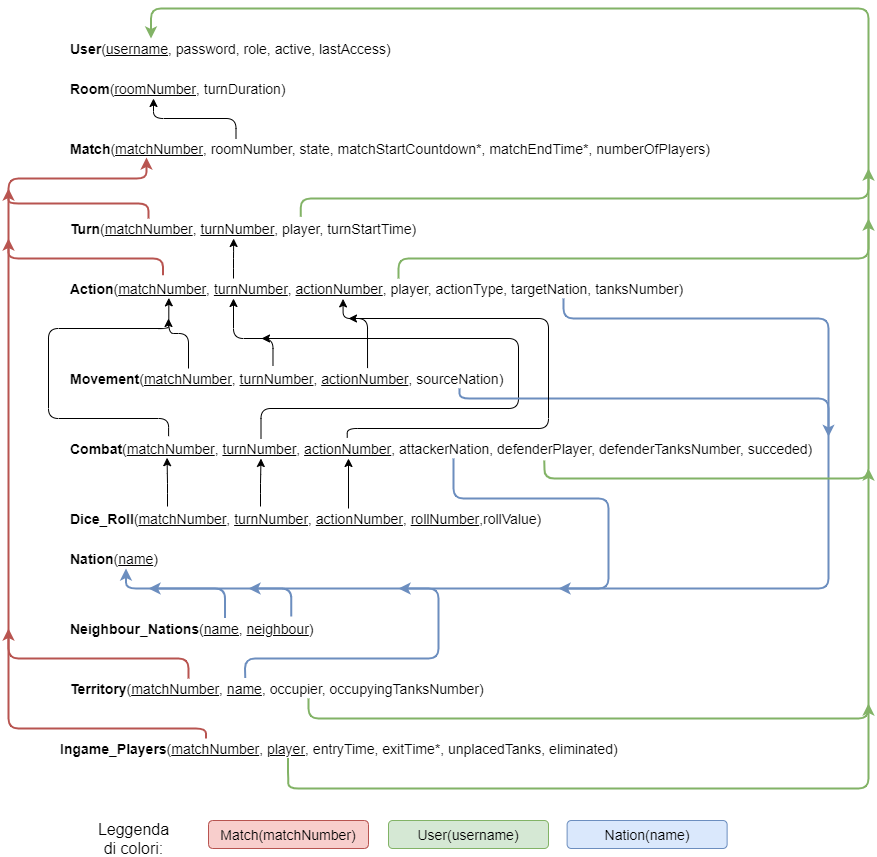

The diagram above was exported from draw.io. Its source (the exported page's mxGraphModel, read from the mxfile embedded in the PNG):
<mxGraphModel dx="1422" dy="822" grid="1" gridSize="10" guides="1" tooltips="1" connect="1" arrows="1" fold="1" page="1" pageScale="1" pageWidth="1100" pageHeight="850" background="#ffffff" math="0" shadow="0">
  <root>
    <mxCell id="0" />
    <mxCell id="1" parent="0" />
    <mxCell id="2" value="&lt;b style=&quot;font-size: 14px&quot;&gt;User&lt;/b&gt;(&lt;u style=&quot;font-size: 14px&quot;&gt;username&lt;/u&gt;, password, role, active, lastAccess)" style="text;html=1;strokeColor=none;fillColor=none;align=left;verticalAlign=middle;whiteSpace=wrap;rounded=0;fontSize=14;" vertex="1" parent="1">
      <mxGeometry x="160" y="120" width="330" height="20" as="geometry" />
    </mxCell>
    <mxCell id="3" value="&lt;b style=&quot;font-size: 14px&quot;&gt;Room&lt;/b&gt;(&lt;u&gt;roomNumber&lt;/u&gt;, turnDuration)" style="text;html=1;strokeColor=none;fillColor=none;align=left;verticalAlign=middle;whiteSpace=wrap;rounded=0;fontSize=14;" vertex="1" parent="1">
      <mxGeometry x="160" y="160" width="340" height="20" as="geometry" />
    </mxCell>
    <mxCell id="4" style="edgeStyle=orthogonalEdgeStyle;rounded=1;orthogonalLoop=1;jettySize=auto;html=1;exitX=0.25;exitY=0;exitDx=0;exitDy=0;entryX=0.25;entryY=1;entryDx=0;entryDy=0;strokeColor=#000000;fontSize=14;" edge="1" source="5" target="3" parent="1">
      <mxGeometry relative="1" as="geometry">
        <Array as="points">
          <mxPoint x="327" y="200" />
          <mxPoint x="245" y="200" />
        </Array>
      </mxGeometry>
    </mxCell>
    <mxCell id="5" value="&lt;b style=&quot;font-size: 14px&quot;&gt;Match&lt;/b&gt;(&lt;u&gt;matchNumber&lt;/u&gt;, roomNumber, state, matchStartCountdown*, matchEndTime*, numberOfPlayers)" style="text;html=1;strokeColor=none;fillColor=none;align=left;verticalAlign=middle;whiteSpace=wrap;rounded=0;fontSize=14;" vertex="1" parent="1">
      <mxGeometry x="160" y="220" width="670" height="20" as="geometry" />
    </mxCell>
    <mxCell id="6" value="&lt;b style=&quot;font-size: 14px&quot;&gt;Turn&lt;/b&gt;(&lt;u style=&quot;font-size: 14px&quot;&gt;matchNumber&lt;/u&gt;, &lt;u&gt;turnNumber&lt;/u&gt;, player, turnStartTime)" style="text;html=1;strokeColor=none;fillColor=none;align=left;verticalAlign=middle;whiteSpace=wrap;rounded=0;fontSize=14;" vertex="1" parent="1">
      <mxGeometry x="160" y="300" width="430" height="20" as="geometry" />
    </mxCell>
    <mxCell id="7" style="edgeStyle=orthogonalEdgeStyle;rounded=1;orthogonalLoop=1;jettySize=auto;html=1;exitX=0.25;exitY=0;exitDx=0;exitDy=0;entryX=0.384;entryY=1;entryDx=0;entryDy=0;entryPerimeter=0;strokeColor=#000000;fontSize=14;" edge="1" source="10" target="6" parent="1">
      <mxGeometry relative="1" as="geometry" />
    </mxCell>
    <mxCell id="8" style="edgeStyle=orthogonalEdgeStyle;rounded=1;orthogonalLoop=1;jettySize=auto;html=1;exitX=0.75;exitY=1;exitDx=0;exitDy=0;strokeColor=#6c8ebf;fontSize=14;fillColor=#dae8fc;strokeWidth=2;" edge="1" source="10" parent="1">
      <mxGeometry relative="1" as="geometry">
        <mxPoint x="920" y="518.3333333333335" as="targetPoint" />
        <Array as="points">
          <mxPoint x="655" y="400" />
          <mxPoint x="920" y="400" />
        </Array>
      </mxGeometry>
    </mxCell>
    <mxCell id="9" style="edgeStyle=orthogonalEdgeStyle;rounded=1;orthogonalLoop=1;jettySize=auto;html=1;exitX=0.5;exitY=0;exitDx=0;exitDy=0;strokeColor=#82b366;strokeWidth=2;fontSize=14;fillColor=#d5e8d4;" edge="1" source="10" parent="1">
      <mxGeometry relative="1" as="geometry">
        <mxPoint x="960" y="300" as="targetPoint" />
        <Array as="points">
          <mxPoint x="490" y="340" />
          <mxPoint x="960" y="340" />
        </Array>
      </mxGeometry>
    </mxCell>
    <mxCell id="10" value="&lt;b style=&quot;font-size: 14px&quot;&gt;Action&lt;/b&gt;(&lt;u style=&quot;font-size: 14px&quot;&gt;matchNumber&lt;/u&gt;, &lt;u&gt;turnNumber&lt;/u&gt;, &lt;u&gt;actionNumber&lt;/u&gt;, player, actionType, targetNation, tanksNumber)" style="text;html=1;strokeColor=none;fillColor=none;align=left;verticalAlign=middle;whiteSpace=wrap;rounded=0;fontSize=14;" vertex="1" parent="1">
      <mxGeometry x="160" y="360" width="660" height="20" as="geometry" />
    </mxCell>
    <mxCell id="11" style="edgeStyle=orthogonalEdgeStyle;rounded=1;orthogonalLoop=1;jettySize=auto;html=1;exitX=0.25;exitY=0;exitDx=0;exitDy=0;entryX=0.152;entryY=0.969;entryDx=0;entryDy=0;entryPerimeter=0;strokeColor=#000000;strokeWidth=1;fontSize=14;" edge="1" source="12" target="10" parent="1">
      <mxGeometry relative="1" as="geometry" />
    </mxCell>
    <mxCell id="12" value="&lt;b&gt;Movement&lt;/b&gt;(&lt;u&gt;matchNumber&lt;/u&gt;,&amp;nbsp;&lt;u&gt;turnNumber&lt;/u&gt;,&amp;nbsp;&lt;u&gt;actionNumber&lt;/u&gt;, sourceNation)" style="text;html=1;strokeColor=none;fillColor=none;align=left;verticalAlign=middle;whiteSpace=wrap;rounded=0;fontSize=14;" vertex="1" parent="1">
      <mxGeometry x="160" y="450" width="480" height="20" as="geometry" />
    </mxCell>
    <mxCell id="13" style="edgeStyle=orthogonalEdgeStyle;rounded=1;orthogonalLoop=1;jettySize=auto;html=1;exitX=0.25;exitY=0;exitDx=0;exitDy=0;strokeColor=#000000;fontSize=14;" edge="1" source="15" parent="1">
      <mxGeometry relative="1" as="geometry">
        <mxPoint x="353" y="420" as="targetPoint" />
        <Array as="points">
          <mxPoint x="353" y="490" />
          <mxPoint x="610" y="490" />
          <mxPoint x="610" y="420" />
        </Array>
      </mxGeometry>
    </mxCell>
    <mxCell id="14" style="edgeStyle=orthogonalEdgeStyle;rounded=1;orthogonalLoop=1;jettySize=auto;html=1;exitX=0.5;exitY=1;exitDx=0;exitDy=0;strokeColor=#6c8ebf;fontSize=14;fillColor=#dae8fc;entryX=0.5;entryY=1;entryDx=0;entryDy=0;strokeWidth=2;" edge="1" source="15" target="17" parent="1">
      <mxGeometry relative="1" as="geometry">
        <mxPoint x="760" y="1080" as="targetPoint" />
        <Array as="points">
          <mxPoint x="545" y="580" />
          <mxPoint x="700" y="580" />
          <mxPoint x="700" y="670" />
          <mxPoint x="218" y="670" />
        </Array>
      </mxGeometry>
    </mxCell>
    <mxCell id="15" value="&lt;b&gt;Combat&lt;/b&gt;(&lt;u&gt;matchNumber&lt;/u&gt;,&amp;nbsp;&lt;u&gt;turnNumber&lt;/u&gt;,&amp;nbsp;&lt;u&gt;actionNumber&lt;/u&gt;, attackerNation, defenderPlayer, defenderTanksNumber, succeded)" style="text;html=1;strokeColor=none;fillColor=none;align=left;verticalAlign=middle;whiteSpace=wrap;rounded=0;fontSize=14;" vertex="1" parent="1">
      <mxGeometry x="160" y="520" width="770" height="20" as="geometry" />
    </mxCell>
    <mxCell id="16" value="&lt;b&gt;Dice_Roll&lt;/b&gt;(&lt;u&gt;matchNumber&lt;/u&gt;,&amp;nbsp;&lt;u&gt;turnNumber&lt;/u&gt;,&amp;nbsp;&lt;u&gt;actionNumber&lt;/u&gt;, &lt;u&gt;rollNumber&lt;/u&gt;,rollValue)" style="text;html=1;strokeColor=none;fillColor=none;align=left;verticalAlign=middle;whiteSpace=wrap;rounded=0;fontSize=14;" vertex="1" parent="1">
      <mxGeometry x="160" y="590" width="480" height="20" as="geometry" />
    </mxCell>
    <mxCell id="17" value="&lt;b&gt;Nation&lt;/b&gt;(&lt;u&gt;name&lt;/u&gt;)" style="text;html=1;strokeColor=none;fillColor=none;align=left;verticalAlign=middle;whiteSpace=wrap;rounded=0;fontSize=14;" vertex="1" parent="1">
      <mxGeometry x="160" y="630" width="115" height="20" as="geometry" />
    </mxCell>
    <mxCell id="18" style="edgeStyle=orthogonalEdgeStyle;rounded=1;orthogonalLoop=1;jettySize=auto;html=1;exitX=0.25;exitY=0;exitDx=0;exitDy=0;fontSize=14;fillColor=#f8cecc;strokeColor=#b85450;strokeWidth=2;" edge="1" source="20" parent="1">
      <mxGeometry relative="1" as="geometry">
        <mxPoint x="100" y="710" as="targetPoint" />
        <Array as="points">
          <mxPoint x="280" y="740" />
          <mxPoint x="100" y="740" />
        </Array>
      </mxGeometry>
    </mxCell>
    <mxCell id="19" style="edgeStyle=orthogonalEdgeStyle;rounded=1;orthogonalLoop=1;jettySize=auto;html=1;exitX=0.5;exitY=1;exitDx=0;exitDy=0;strokeColor=#82b366;strokeWidth=2;fontSize=14;fillColor=#d5e8d4;" edge="1" source="20" parent="1">
      <mxGeometry relative="1" as="geometry">
        <mxPoint x="960" y="550" as="targetPoint" />
        <Array as="points">
          <mxPoint x="400" y="800" />
          <mxPoint x="960" y="800" />
        </Array>
      </mxGeometry>
    </mxCell>
    <mxCell id="20" value="&lt;b&gt;Territory&lt;/b&gt;(&lt;u&gt;matchNumber&lt;/u&gt;,&amp;nbsp;&lt;u&gt;name&lt;/u&gt;,&amp;nbsp;occupier, occupyingTanksNumber)" style="text;html=1;strokeColor=none;fillColor=none;align=left;verticalAlign=middle;whiteSpace=wrap;rounded=0;fontSize=14;" vertex="1" parent="1">
      <mxGeometry x="160" y="760" width="480" height="20" as="geometry" />
    </mxCell>
    <mxCell id="21" value="&lt;b&gt;Ingame_Players&lt;/b&gt;(&lt;u&gt;matchNumber&lt;/u&gt;,&amp;nbsp;&lt;u&gt;player&lt;/u&gt;,&amp;nbsp;entryTime, exitTime*, unplacedTanks, eliminated)" style="text;html=1;strokeColor=none;fillColor=none;align=left;verticalAlign=middle;whiteSpace=wrap;rounded=0;fontSize=14;" vertex="1" parent="1">
      <mxGeometry x="150" y="820" width="590" height="20" as="geometry" />
    </mxCell>
    <mxCell id="22" style="edgeStyle=orthogonalEdgeStyle;rounded=1;orthogonalLoop=1;jettySize=auto;html=1;exitX=0.857;exitY=-0.102;exitDx=0;exitDy=0;fontSize=14;fillColor=#dae8fc;strokeColor=#6c8ebf;exitPerimeter=0;strokeWidth=2;" edge="1" source="24" parent="1">
      <mxGeometry relative="1" as="geometry">
        <mxPoint x="340" y="670" as="targetPoint" />
        <Array as="points">
          <mxPoint x="383" y="670" />
        </Array>
      </mxGeometry>
    </mxCell>
    <mxCell id="23" style="edgeStyle=orthogonalEdgeStyle;rounded=1;orthogonalLoop=1;jettySize=auto;html=1;exitX=0.602;exitY=-0.031;exitDx=0;exitDy=0;strokeColor=#6c8ebf;strokeWidth=2;fontSize=14;exitPerimeter=0;fillColor=#dae8fc;" edge="1" source="24" parent="1">
      <mxGeometry relative="1" as="geometry">
        <mxPoint x="240" y="670" as="targetPoint" />
        <Array as="points">
          <mxPoint x="317" y="670" />
        </Array>
      </mxGeometry>
    </mxCell>
    <mxCell id="24" value="&lt;b&gt;Neighbour_Nations&lt;/b&gt;(&lt;u&gt;name,&lt;/u&gt; &lt;u&gt;neighbour&lt;/u&gt;)" style="text;html=1;strokeColor=none;fillColor=none;align=left;verticalAlign=middle;whiteSpace=wrap;rounded=0;fontSize=14;" vertex="1" parent="1">
      <mxGeometry x="160" y="700" width="260" height="20" as="geometry" />
    </mxCell>
    <mxCell id="25" value="" style="endArrow=classic;html=1;fontSize=14;edgeStyle=orthogonalEdgeStyle;fillColor=#f8cecc;strokeColor=#b85450;exitX=0.25;exitY=0;exitDx=0;exitDy=0;strokeWidth=2;" edge="1" source="21" parent="1">
      <mxGeometry width="50" height="50" relative="1" as="geometry">
        <mxPoint x="320" y="1240" as="sourcePoint" />
        <mxPoint x="238" y="239" as="targetPoint" />
        <Array as="points">
          <mxPoint x="297" y="810" />
          <mxPoint x="100" y="810" />
          <mxPoint x="100" y="260" />
          <mxPoint x="238" y="260" />
        </Array>
      </mxGeometry>
    </mxCell>
    <mxCell id="26" value="" style="endArrow=classic;html=1;fontSize=14;edgeStyle=orthogonalEdgeStyle;exitX=0.186;exitY=0;exitDx=0;exitDy=0;exitPerimeter=0;fillColor=#f8cecc;strokeColor=#b85450;strokeWidth=2;" edge="1" source="6" parent="1">
      <mxGeometry width="50" height="50" relative="1" as="geometry">
        <mxPoint x="120" y="410" as="sourcePoint" />
        <mxPoint x="100" y="270" as="targetPoint" />
      </mxGeometry>
    </mxCell>
    <mxCell id="27" value="" style="endArrow=classic;html=1;fontSize=14;exitX=0.143;exitY=-0.167;exitDx=0;exitDy=0;exitPerimeter=0;edgeStyle=orthogonalEdgeStyle;fillColor=#f8cecc;strokeColor=#b85450;strokeWidth=2;" edge="1" source="10" parent="1">
      <mxGeometry width="50" height="50" relative="1" as="geometry">
        <mxPoint x="190" y="500" as="sourcePoint" />
        <mxPoint x="100" y="320" as="targetPoint" />
        <Array as="points">
          <mxPoint x="254" y="340" />
          <mxPoint x="100" y="340" />
        </Array>
      </mxGeometry>
    </mxCell>
    <mxCell id="28" value="" style="endArrow=classic;html=1;strokeColor=#82b366;fontSize=14;exitX=0.54;exitY=-0.083;exitDx=0;exitDy=0;exitPerimeter=0;edgeStyle=orthogonalEdgeStyle;entryX=0.25;entryY=0;entryDx=0;entryDy=0;fillColor=#d5e8d4;strokeWidth=2;" edge="1" source="6" target="2" parent="1">
      <mxGeometry width="50" height="50" relative="1" as="geometry">
        <mxPoint x="760" y="390" as="sourcePoint" />
        <mxPoint x="810" y="340" as="targetPoint" />
        <Array as="points">
          <mxPoint x="392" y="280" />
          <mxPoint x="960" y="280" />
          <mxPoint x="960" y="90" />
          <mxPoint x="243" y="90" />
        </Array>
      </mxGeometry>
    </mxCell>
    <mxCell id="29" value="" style="endArrow=classic;html=1;strokeColor=#000000;fontSize=14;entryX=0.25;entryY=1;entryDx=0;entryDy=0;exitX=0.426;exitY=-0.125;exitDx=0;exitDy=0;exitPerimeter=0;edgeStyle=orthogonalEdgeStyle;" edge="1" source="12" target="10" parent="1">
      <mxGeometry width="50" height="50" relative="1" as="geometry">
        <mxPoint x="350" y="610" as="sourcePoint" />
        <mxPoint x="400" y="560" as="targetPoint" />
        <Array as="points">
          <mxPoint x="365" y="420" />
          <mxPoint x="325" y="420" />
        </Array>
      </mxGeometry>
    </mxCell>
    <mxCell id="30" value="" style="endArrow=classic;html=1;strokeColor=#000000;fontSize=14;entryX=0.25;entryY=1;entryDx=0;entryDy=0;edgeStyle=orthogonalEdgeStyle;" edge="1" target="15" parent="1">
      <mxGeometry width="50" height="50" relative="1" as="geometry">
        <mxPoint x="352" y="588" as="sourcePoint" />
        <mxPoint x="400" y="810" as="targetPoint" />
        <Array as="points">
          <mxPoint x="352" y="565" />
          <mxPoint x="353" y="565" />
        </Array>
      </mxGeometry>
    </mxCell>
    <mxCell id="31" value="" style="endArrow=classic;html=1;strokeColor=#000000;fontSize=14;entryX=0.25;entryY=1;entryDx=0;entryDy=0;" edge="1" parent="1">
      <mxGeometry width="50" height="50" relative="1" as="geometry">
        <mxPoint x="440" y="590" as="sourcePoint" />
        <mxPoint x="439.9999999999991" y="540" as="targetPoint" />
      </mxGeometry>
    </mxCell>
    <mxCell id="32" value="" style="endArrow=classic;html=1;strokeColor=#6c8ebf;fontSize=14;edgeStyle=orthogonalEdgeStyle;fillColor=#dae8fc;strokeWidth=2;" edge="1" parent="1">
      <mxGeometry width="50" height="50" relative="1" as="geometry">
        <mxPoint x="551" y="470" as="sourcePoint" />
        <mxPoint x="650" y="670" as="targetPoint" />
        <Array as="points">
          <mxPoint x="551" y="480" />
          <mxPoint x="920" y="480" />
          <mxPoint x="920" y="670" />
        </Array>
      </mxGeometry>
    </mxCell>
    <mxCell id="33" value="" style="endArrow=classic;html=1;strokeColor=#82b366;fontSize=14;exitX=0.618;exitY=1.1;exitDx=0;exitDy=0;exitPerimeter=0;fillColor=#d5e8d4;edgeStyle=orthogonalEdgeStyle;strokeWidth=2;" edge="1" source="15" parent="1">
      <mxGeometry width="50" height="50" relative="1" as="geometry">
        <mxPoint x="620" y="850" as="sourcePoint" />
        <mxPoint x="960" y="250" as="targetPoint" />
        <Array as="points">
          <mxPoint x="636" y="560" />
          <mxPoint x="960" y="560" />
          <mxPoint x="960" y="270" />
        </Array>
      </mxGeometry>
    </mxCell>
    <mxCell id="34" value="" style="endArrow=classic;html=1;strokeWidth=1;fontSize=14;entryX=0.416;entryY=1.02;entryDx=0;entryDy=0;entryPerimeter=0;exitX=0.623;exitY=-0.02;exitDx=0;exitDy=0;exitPerimeter=0;edgeStyle=orthogonalEdgeStyle;" edge="1" source="12" target="10" parent="1">
      <mxGeometry width="50" height="50" relative="1" as="geometry">
        <mxPoint x="450" y="620" as="sourcePoint" />
        <mxPoint x="500" y="570" as="targetPoint" />
        <Array as="points">
          <mxPoint x="459" y="400" />
          <mxPoint x="435" y="400" />
        </Array>
      </mxGeometry>
    </mxCell>
    <mxCell id="35" value="" style="endArrow=classic;html=1;strokeColor=#000000;strokeWidth=1;fontSize=14;exitX=0.13;exitY=-0.117;exitDx=0;exitDy=0;exitPerimeter=0;edgeStyle=orthogonalEdgeStyle;" edge="1" source="15" parent="1">
      <mxGeometry width="50" height="50" relative="1" as="geometry">
        <mxPoint x="260" y="740" as="sourcePoint" />
        <mxPoint x="260" y="400" as="targetPoint" />
        <Array as="points">
          <mxPoint x="260" y="500" />
          <mxPoint x="140" y="500" />
          <mxPoint x="140" y="410" />
          <mxPoint x="260" y="410" />
        </Array>
      </mxGeometry>
    </mxCell>
    <mxCell id="36" value="" style="endArrow=classic;html=1;strokeColor=#000000;strokeWidth=1;fontSize=14;exitX=0.362;exitY=-0.042;exitDx=0;exitDy=0;exitPerimeter=0;edgeStyle=orthogonalEdgeStyle;" edge="1" source="15" parent="1">
      <mxGeometry width="50" height="50" relative="1" as="geometry">
        <mxPoint x="520" y="600" as="sourcePoint" />
        <mxPoint x="440" y="400" as="targetPoint" />
        <Array as="points">
          <mxPoint x="439" y="510" />
          <mxPoint x="640" y="510" />
          <mxPoint x="640" y="400" />
        </Array>
      </mxGeometry>
    </mxCell>
    <mxCell id="37" value="" style="endArrow=classic;html=1;strokeColor=#6c8ebf;strokeWidth=2;fontSize=14;exitX=0.368;exitY=-0.031;exitDx=0;exitDy=0;exitPerimeter=0;edgeStyle=orthogonalEdgeStyle;fillColor=#dae8fc;" edge="1" source="20" parent="1">
      <mxGeometry width="50" height="50" relative="1" as="geometry">
        <mxPoint x="330" y="1210" as="sourcePoint" />
        <mxPoint x="490" y="670" as="targetPoint" />
        <Array as="points">
          <mxPoint x="337" y="740" />
          <mxPoint x="530" y="740" />
          <mxPoint x="530" y="670" />
        </Array>
      </mxGeometry>
    </mxCell>
    <mxCell id="38" value="" style="endArrow=classic;html=1;strokeColor=#82b366;strokeWidth=2;fontSize=14;edgeStyle=orthogonalEdgeStyle;fillColor=#d5e8d4;exitX=0.389;exitY=0.98;exitDx=0;exitDy=0;exitPerimeter=0;" edge="1" source="21" parent="1">
      <mxGeometry width="50" height="50" relative="1" as="geometry">
        <mxPoint x="380" y="850" as="sourcePoint" />
        <mxPoint x="960" y="785" as="targetPoint" />
        <Array as="points">
          <mxPoint x="380" y="850" />
          <mxPoint x="380" y="870" />
          <mxPoint x="830" y="870" />
        </Array>
      </mxGeometry>
    </mxCell>
    <mxCell id="39" value="&lt;span class=&quot;ILfuVd&quot; style=&quot;font-size: medium ; white-space: normal&quot;&gt;&lt;span class=&quot;hgKElc&quot;&gt;Leggenda di colori:&lt;b&gt;&lt;/b&gt;&lt;/span&gt;&lt;/span&gt;" style="text;html=1;align=center;verticalAlign=middle;resizable=0;points=[];autosize=1;fontSize=14;" vertex="1" parent="1">
      <mxGeometry x="150" y="910" width="150" height="20" as="geometry" />
    </mxCell>
    <mxCell id="40" value="Match(matchNumber)" style="rounded=1;whiteSpace=wrap;html=1;fontSize=14;align=center;fillColor=#f8cecc;strokeColor=#b85450;" vertex="1" parent="1">
      <mxGeometry x="300" y="902" width="160" height="28" as="geometry" />
    </mxCell>
    <mxCell id="41" value="User(username)" style="rounded=1;whiteSpace=wrap;html=1;fontSize=14;align=center;fillColor=#d5e8d4;strokeColor=#82b366;" vertex="1" parent="1">
      <mxGeometry x="480" y="902" width="160" height="28" as="geometry" />
    </mxCell>
    <mxCell id="42" value="Nation(name)" style="rounded=1;whiteSpace=wrap;html=1;fontSize=14;align=center;fillColor=#dae8fc;strokeColor=#6c8ebf;" vertex="1" parent="1">
      <mxGeometry x="658.62" y="902" width="160" height="28" as="geometry" />
    </mxCell>
    <mxCell id="43" value="" style="endArrow=classic;html=1;strokeColor=#000000;fontSize=14;entryX=0.128;entryY=0.96;entryDx=0;entryDy=0;entryPerimeter=0;edgeStyle=orthogonalEdgeStyle;" edge="1" target="15" parent="1">
      <mxGeometry width="50" height="50" relative="1" as="geometry">
        <mxPoint x="259" y="588" as="sourcePoint" />
        <mxPoint x="449.9999999999991" y="550" as="targetPoint" />
        <Array as="points">
          <mxPoint x="259" y="588" />
          <mxPoint x="259" y="565" />
          <mxPoint x="259" y="565" />
        </Array>
      </mxGeometry>
    </mxCell>
  </root>
</mxGraphModel>